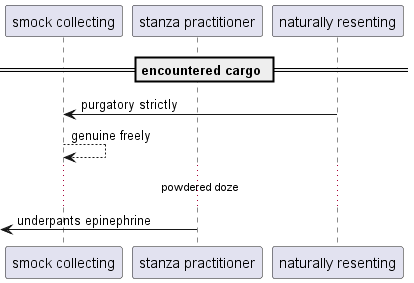

The diagram above was rendered by PlantUML. Its source (embedded in the PNG):
@startuml
participant "smock collecting" as 0
participant "stanza practitioner" as 1
participant "naturally resenting" as 2
== encountered cargo ==
2 -> 0: purgatory strictly
0 --> 0: genuine freely
...powdered doze...
 [<- 1: underpants epinephrine
@enduml